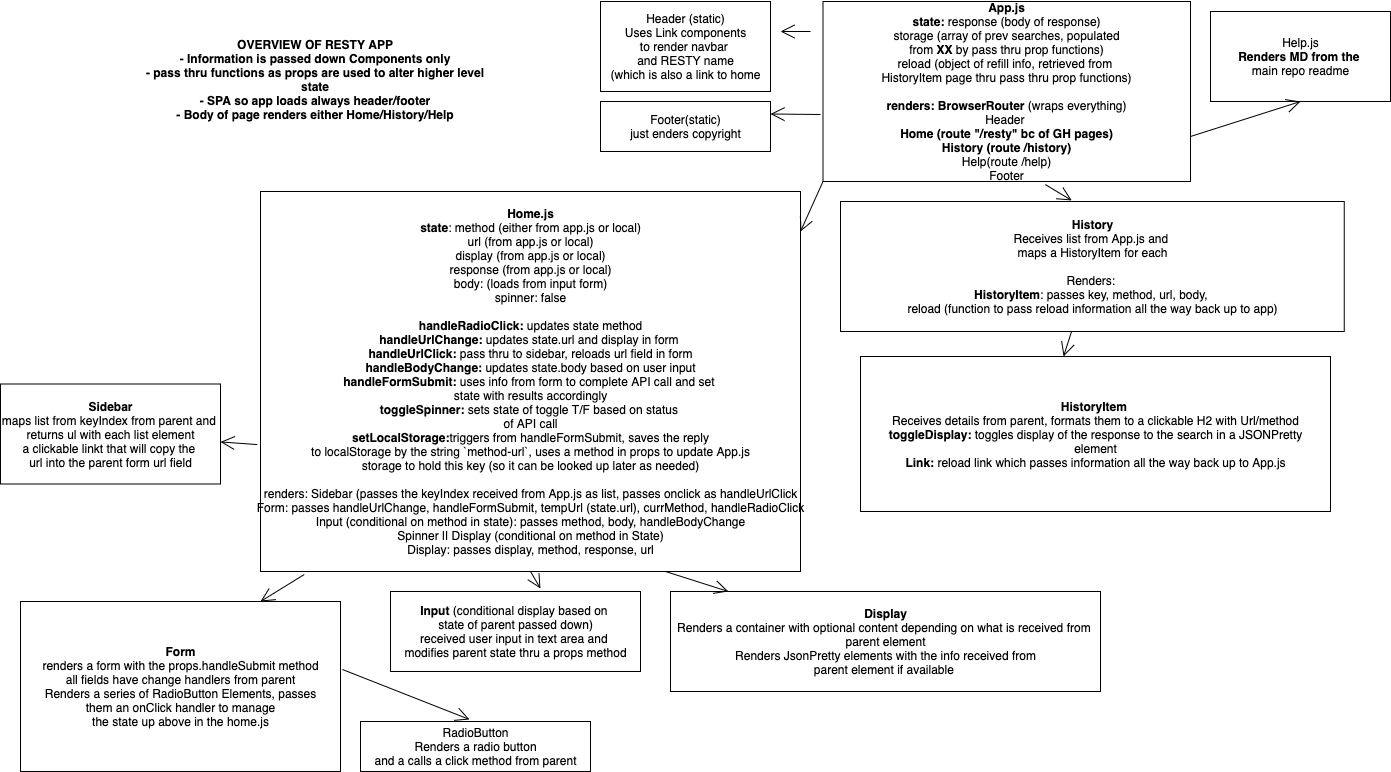

The diagram above was exported from draw.io. Its source (the exported page's mxGraphModel, read from the mxfile embedded in the PNG):
<mxGraphModel dx="2257" dy="606" grid="1" gridSize="10" guides="1" tooltips="1" connect="1" arrows="1" fold="1" page="1" pageScale="1" pageWidth="850" pageHeight="1100" math="0" shadow="0">
  <root>
    <mxCell id="0" />
    <mxCell id="1" parent="0" />
    <mxCell id="Q65cWAfVx-jJ180qWwbe-1" value="&lt;b&gt;History&lt;/b&gt;&lt;br&gt;Receives list from App.js and&amp;nbsp;&lt;br&gt;maps a HistoryItem for each&lt;br&gt;&lt;br&gt;Renders:&amp;nbsp;&lt;br&gt;&lt;b&gt;HistoryItem&lt;/b&gt;: passes key, method, url, body, &lt;br&gt;reload (function to pass reload information all the way back up to app)" style="html=1;" vertex="1" parent="1">
      <mxGeometry x="280" y="210" width="503.75" height="130" as="geometry" />
    </mxCell>
    <mxCell id="Q65cWAfVx-jJ180qWwbe-2" value="&lt;b&gt;Home.js&lt;br&gt;state&lt;/b&gt;: method (either from app.js or local)&lt;br&gt;url (from app.js or local)&lt;br&gt;display (from app.js or local)&lt;br&gt;response (from app.js or local)&lt;br&gt;body: (loads from input form)&lt;br&gt;spinner: false&lt;br&gt;&lt;br&gt;&lt;b&gt;handleRadioClick: &lt;/b&gt;updates state method&lt;br&gt;&lt;b&gt;handleUrlChange: &lt;/b&gt;updates state.url and display in form&amp;nbsp;&lt;br&gt;&lt;b&gt;handleUrlClick: &lt;/b&gt;pass thru to sidebar, reloads url field in form&lt;br&gt;&lt;b&gt;handleBodyChange: &lt;/b&gt;updates state.body based on user input&lt;br&gt;&lt;b&gt;handleFormSubmit: &lt;/b&gt;uses info from form to complete API call and set&amp;nbsp;&lt;br&gt;state with results accordingly&lt;br&gt;&lt;b&gt;toggleSpinner: &lt;/b&gt;sets state of toggle T/F based on status&amp;nbsp;&lt;br&gt;of API call&lt;br&gt;&lt;b&gt;setLocalStorage:&lt;/b&gt;triggers from handleFormSubmit, saves the reply&lt;br&gt;to localStorage by the string `method-url`, uses a method in props to update App.js&lt;br&gt;storage to hold this key (so it can be looked up later as needed)&lt;br&gt;&lt;br&gt;renders: Sidebar (passes the keyIndex received from App.js as list, passes onclick as handleUrlClick&lt;br&gt;Form: passes handleUrlChange, handleFormSubmit, tempUrl (state.url), currMethod, handleRadioClick&lt;br&gt;Input (conditional on method in state): passes method, body, handleBodyChange&lt;br&gt;Spinner || Display (conditional on method in State)&lt;br&gt;Display: passes display, method, response, url" style="html=1;" vertex="1" parent="1">
      <mxGeometry x="-300" y="200" width="540" height="380" as="geometry" />
    </mxCell>
    <mxCell id="Q65cWAfVx-jJ180qWwbe-3" value="Footer(static)&lt;br&gt;just enders copyright" style="html=1;" vertex="1" parent="1">
      <mxGeometry x="40" y="110" width="170" height="50" as="geometry" />
    </mxCell>
    <mxCell id="Q65cWAfVx-jJ180qWwbe-4" value="Header (static)&lt;br&gt;Uses Link components&lt;br&gt;to render navbar&amp;nbsp;&lt;br&gt;and RESTY name&lt;br&gt;(which is also a link to home" style="html=1;" vertex="1" parent="1">
      <mxGeometry x="40" y="10" width="170" height="90" as="geometry" />
    </mxCell>
    <mxCell id="Q65cWAfVx-jJ180qWwbe-5" value="&lt;b&gt;App.js&lt;br&gt;state: &lt;/b&gt;response (body of response)&lt;br&gt;storage (array of prev searches, populated&lt;br&gt;from &lt;b&gt;XX &lt;/b&gt;by pass thru prop functions)&lt;br&gt;reload (object of refill info, retrieved from &lt;br&gt;HistoryItem page thru pass thru prop functions)&lt;br&gt;&lt;br&gt;&lt;b&gt;renders: BrowserRouter &lt;/b&gt;(wraps everything)&lt;br&gt;Header&amp;nbsp;&lt;br&gt;&lt;b&gt;Home (route &quot;/resty&quot; bc of GH pages)&lt;br&gt;History (route /history)&lt;br&gt;&lt;/b&gt;Help(route /help)&lt;br&gt;Footer" style="html=1;" vertex="1" parent="1">
      <mxGeometry x="262.5" y="10" width="367.5" height="180" as="geometry" />
    </mxCell>
    <mxCell id="Q65cWAfVx-jJ180qWwbe-8" value="" style="endArrow=open;endFill=1;endSize=12;html=1;" edge="1" parent="1">
      <mxGeometry width="160" relative="1" as="geometry">
        <mxPoint x="250" y="40" as="sourcePoint" />
        <mxPoint x="220" y="40" as="targetPoint" />
      </mxGeometry>
    </mxCell>
    <mxCell id="Q65cWAfVx-jJ180qWwbe-10" value="" style="endArrow=open;endFill=1;endSize=12;html=1;entryX=1;entryY=0.25;entryDx=0;entryDy=0;" edge="1" parent="1" target="Q65cWAfVx-jJ180qWwbe-3">
      <mxGeometry width="160" relative="1" as="geometry">
        <mxPoint x="260" y="123" as="sourcePoint" />
        <mxPoint x="230" y="50" as="targetPoint" />
      </mxGeometry>
    </mxCell>
    <mxCell id="Q65cWAfVx-jJ180qWwbe-11" value="Help.js&lt;br&gt;&lt;b&gt;Renders MD from the&amp;nbsp;&lt;br&gt;&lt;/b&gt;main repo readme" style="html=1;" vertex="1" parent="1">
      <mxGeometry x="650" y="20" width="180" height="90" as="geometry" />
    </mxCell>
    <mxCell id="Q65cWAfVx-jJ180qWwbe-12" value="&lt;b&gt;Sidebar&lt;/b&gt;&lt;br&gt;maps list from keyIndex from parent and&amp;nbsp;&lt;br&gt;returns ul with each list element&lt;br&gt;a clickable linkt that will copy the&amp;nbsp;&lt;br&gt;url into the parent form url field" style="html=1;" vertex="1" parent="1">
      <mxGeometry x="-560" y="392.5" width="220" height="100" as="geometry" />
    </mxCell>
    <mxCell id="Q65cWAfVx-jJ180qWwbe-13" value="&lt;b&gt;Input &lt;/b&gt;(conditional display based on&amp;nbsp;&lt;br&gt;state of parent passed down)&lt;br&gt;received user input in text area and&amp;nbsp;&lt;br&gt;modifies parent state thru a props method" style="html=1;" vertex="1" parent="1">
      <mxGeometry x="-170" y="600" width="250" height="80" as="geometry" />
    </mxCell>
    <mxCell id="Q65cWAfVx-jJ180qWwbe-14" value="&lt;b&gt;Form&lt;/b&gt;&lt;br&gt;renders a form with the props.handleSubmit method&lt;br&gt;all fields have change handlers from parent&lt;br&gt;Renders a series of RadioButton Elements, passes&lt;br&gt;them an onClick handler to manage&lt;br&gt;the state up above in the home.js" style="html=1;" vertex="1" parent="1">
      <mxGeometry x="-540" y="610" width="320" height="170" as="geometry" />
    </mxCell>
    <mxCell id="Q65cWAfVx-jJ180qWwbe-15" value="&lt;b&gt;Display&lt;br&gt;&lt;/b&gt;Renders a container with optional content depending on what is received from&amp;nbsp;&lt;br&gt;parent element&lt;br&gt;Renders JsonPretty elements with the info received from&lt;br&gt;parent element if available&amp;nbsp;" style="html=1;" vertex="1" parent="1">
      <mxGeometry x="110" y="600" width="430" height="100" as="geometry" />
    </mxCell>
    <mxCell id="Q65cWAfVx-jJ180qWwbe-16" value="&lt;b&gt;HistoryItem&amp;nbsp;&lt;/b&gt;&lt;br&gt;Receives details from parent, formats them to a clickable H2 with Url/method&lt;br&gt;&lt;b&gt;toggleDisplay: &lt;/b&gt;toggles display of the response to the search in a JSONPretty&lt;br&gt;element&lt;br&gt;&lt;b&gt;Link: &lt;/b&gt;reload link which passes information all the way back up to App.js" style="html=1;" vertex="1" parent="1">
      <mxGeometry x="300" y="365" width="470" height="155" as="geometry" />
    </mxCell>
    <mxCell id="Q65cWAfVx-jJ180qWwbe-17" value="" style="endArrow=open;endFill=1;endSize=12;html=1;exitX=-0.006;exitY=0.666;exitDx=0;exitDy=0;exitPerimeter=0;" edge="1" parent="1" source="Q65cWAfVx-jJ180qWwbe-2" target="Q65cWAfVx-jJ180qWwbe-12">
      <mxGeometry width="160" relative="1" as="geometry">
        <mxPoint x="-270" y="610" as="sourcePoint" />
        <mxPoint x="-110" y="610" as="targetPoint" />
      </mxGeometry>
    </mxCell>
    <mxCell id="Q65cWAfVx-jJ180qWwbe-18" value="" style="endArrow=open;endFill=1;endSize=12;html=1;exitX=0.081;exitY=1.008;exitDx=0;exitDy=0;exitPerimeter=0;entryX=0.75;entryY=0;entryDx=0;entryDy=0;" edge="1" parent="1" source="Q65cWAfVx-jJ180qWwbe-2" target="Q65cWAfVx-jJ180qWwbe-14">
      <mxGeometry width="160" relative="1" as="geometry">
        <mxPoint x="-270" y="610" as="sourcePoint" />
        <mxPoint x="-110" y="610" as="targetPoint" />
      </mxGeometry>
    </mxCell>
    <mxCell id="Q65cWAfVx-jJ180qWwbe-19" value="RadioButton&lt;br&gt;Renders a radio button&lt;br&gt;and a calls a click method from parent" style="html=1;" vertex="1" parent="1">
      <mxGeometry x="-200" y="730" width="230" height="50" as="geometry" />
    </mxCell>
    <mxCell id="Q65cWAfVx-jJ180qWwbe-20" value="" style="endArrow=open;endFill=1;endSize=12;html=1;exitX=1.006;exitY=0.4;exitDx=0;exitDy=0;exitPerimeter=0;entryX=0.474;entryY=-0.04;entryDx=0;entryDy=0;entryPerimeter=0;" edge="1" parent="1" source="Q65cWAfVx-jJ180qWwbe-14" target="Q65cWAfVx-jJ180qWwbe-19">
      <mxGeometry width="160" relative="1" as="geometry">
        <mxPoint x="-270" y="600" as="sourcePoint" />
        <mxPoint x="-110" y="600" as="targetPoint" />
      </mxGeometry>
    </mxCell>
    <mxCell id="Q65cWAfVx-jJ180qWwbe-21" value="" style="endArrow=open;endFill=1;endSize=12;html=1;entryX=0.6;entryY=-0.037;entryDx=0;entryDy=0;entryPerimeter=0;exitX=0.5;exitY=1;exitDx=0;exitDy=0;" edge="1" parent="1" source="Q65cWAfVx-jJ180qWwbe-2" target="Q65cWAfVx-jJ180qWwbe-13">
      <mxGeometry width="160" relative="1" as="geometry">
        <mxPoint x="-30" y="590" as="sourcePoint" />
        <mxPoint x="-20" y="550" as="targetPoint" />
      </mxGeometry>
    </mxCell>
    <mxCell id="Q65cWAfVx-jJ180qWwbe-22" value="" style="endArrow=open;endFill=1;endSize=12;html=1;exitX=0.75;exitY=1;exitDx=0;exitDy=0;" edge="1" parent="1" source="Q65cWAfVx-jJ180qWwbe-2" target="Q65cWAfVx-jJ180qWwbe-15">
      <mxGeometry width="160" relative="1" as="geometry">
        <mxPoint x="-180" y="550" as="sourcePoint" />
        <mxPoint x="-20" y="550" as="targetPoint" />
      </mxGeometry>
    </mxCell>
    <mxCell id="Q65cWAfVx-jJ180qWwbe-23" value="" style="endArrow=open;endFill=1;endSize=12;html=1;exitX=0;exitY=1;exitDx=0;exitDy=0;" edge="1" parent="1" source="Q65cWAfVx-jJ180qWwbe-5">
      <mxGeometry width="160" relative="1" as="geometry">
        <mxPoint x="50" y="280" as="sourcePoint" />
        <mxPoint x="240" y="240" as="targetPoint" />
      </mxGeometry>
    </mxCell>
    <mxCell id="Q65cWAfVx-jJ180qWwbe-24" value="" style="endArrow=open;endFill=1;endSize=12;html=1;exitX=0.605;exitY=1.017;exitDx=0;exitDy=0;exitPerimeter=0;entryX=0.459;entryY=-0.008;entryDx=0;entryDy=0;entryPerimeter=0;" edge="1" parent="1" source="Q65cWAfVx-jJ180qWwbe-5" target="Q65cWAfVx-jJ180qWwbe-1">
      <mxGeometry width="160" relative="1" as="geometry">
        <mxPoint x="360" y="280" as="sourcePoint" />
        <mxPoint x="520" y="280" as="targetPoint" />
      </mxGeometry>
    </mxCell>
    <mxCell id="Q65cWAfVx-jJ180qWwbe-25" value="" style="endArrow=open;endFill=1;endSize=12;html=1;entryX=0.432;entryY=0;entryDx=0;entryDy=0;entryPerimeter=0;" edge="1" parent="1" source="Q65cWAfVx-jJ180qWwbe-1" target="Q65cWAfVx-jJ180qWwbe-16">
      <mxGeometry width="160" relative="1" as="geometry">
        <mxPoint x="360" y="280" as="sourcePoint" />
        <mxPoint x="520" y="280" as="targetPoint" />
      </mxGeometry>
    </mxCell>
    <mxCell id="Q65cWAfVx-jJ180qWwbe-26" value="" style="endArrow=open;endFill=1;endSize=12;html=1;entryX=0.5;entryY=1;entryDx=0;entryDy=0;exitX=1;exitY=0.75;exitDx=0;exitDy=0;" edge="1" parent="1" source="Q65cWAfVx-jJ180qWwbe-5" target="Q65cWAfVx-jJ180qWwbe-11">
      <mxGeometry width="160" relative="1" as="geometry">
        <mxPoint x="360" y="280" as="sourcePoint" />
        <mxPoint x="520" y="280" as="targetPoint" />
      </mxGeometry>
    </mxCell>
    <mxCell id="Q65cWAfVx-jJ180qWwbe-28" value="&lt;b&gt;OVERVIEW OF RESTY APP&lt;br&gt;- Information is passed down Components only&lt;br&gt;- pass thru functions as props are used to alter higher level state&lt;br&gt;- SPA so app loads always header/footer&lt;br&gt;- Body of page renders either Home/History/Help&lt;br&gt;&lt;br&gt;&lt;/b&gt;" style="text;html=1;strokeColor=none;fillColor=none;align=center;verticalAlign=middle;whiteSpace=wrap;rounded=0;" vertex="1" parent="1">
      <mxGeometry x="-430" y="30" width="370" height="130" as="geometry" />
    </mxCell>
  </root>
</mxGraphModel>